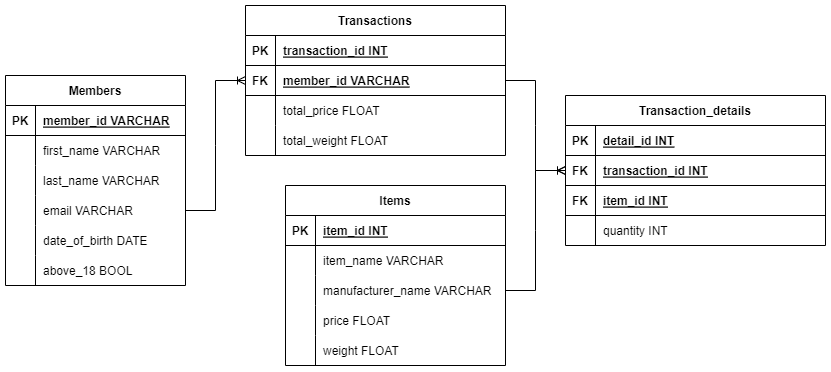

The diagram above was exported from draw.io. Its source (the exported page's mxGraphModel, read from the mxfile embedded in the PNG):
<mxGraphModel dx="1395" dy="663" grid="1" gridSize="10" guides="1" tooltips="1" connect="1" arrows="1" fold="1" page="1" pageScale="1" pageWidth="850" pageHeight="1100" math="0" shadow="0" extFonts="Permanent Marker^https://fonts.googleapis.com/css?family=Permanent+Marker">
  <root>
    <mxCell id="0" />
    <mxCell id="1" parent="0" />
    <mxCell id="C-vyLk0tnHw3VtMMgP7b-23" value="Members" style="shape=table;startSize=30;container=1;collapsible=1;childLayout=tableLayout;fixedRows=1;rowLines=0;fontStyle=1;align=center;resizeLast=1;" parent="1" vertex="1">
      <mxGeometry x="20" y="230" width="180" height="210" as="geometry" />
    </mxCell>
    <mxCell id="C-vyLk0tnHw3VtMMgP7b-24" value="" style="shape=partialRectangle;collapsible=0;dropTarget=0;pointerEvents=0;fillColor=none;points=[[0,0.5],[1,0.5]];portConstraint=eastwest;top=0;left=0;right=0;bottom=1;" parent="C-vyLk0tnHw3VtMMgP7b-23" vertex="1">
      <mxGeometry y="30" width="180" height="30" as="geometry" />
    </mxCell>
    <mxCell id="C-vyLk0tnHw3VtMMgP7b-25" value="PK" style="shape=partialRectangle;overflow=hidden;connectable=0;fillColor=none;top=0;left=0;bottom=0;right=0;fontStyle=1;" parent="C-vyLk0tnHw3VtMMgP7b-24" vertex="1">
      <mxGeometry width="30" height="30" as="geometry">
        <mxRectangle width="30" height="30" as="alternateBounds" />
      </mxGeometry>
    </mxCell>
    <mxCell id="C-vyLk0tnHw3VtMMgP7b-26" value="member_id VARCHAR" style="shape=partialRectangle;overflow=hidden;connectable=0;fillColor=none;top=0;left=0;bottom=0;right=0;align=left;spacingLeft=6;fontStyle=5;" parent="C-vyLk0tnHw3VtMMgP7b-24" vertex="1">
      <mxGeometry x="30" width="150" height="30" as="geometry">
        <mxRectangle width="150" height="30" as="alternateBounds" />
      </mxGeometry>
    </mxCell>
    <mxCell id="C-vyLk0tnHw3VtMMgP7b-27" value="" style="shape=partialRectangle;collapsible=0;dropTarget=0;pointerEvents=0;fillColor=none;points=[[0,0.5],[1,0.5]];portConstraint=eastwest;top=0;left=0;right=0;bottom=0;" parent="C-vyLk0tnHw3VtMMgP7b-23" vertex="1">
      <mxGeometry y="60" width="180" height="30" as="geometry" />
    </mxCell>
    <mxCell id="C-vyLk0tnHw3VtMMgP7b-28" value="" style="shape=partialRectangle;overflow=hidden;connectable=0;fillColor=none;top=0;left=0;bottom=0;right=0;" parent="C-vyLk0tnHw3VtMMgP7b-27" vertex="1">
      <mxGeometry width="30" height="30" as="geometry">
        <mxRectangle width="30" height="30" as="alternateBounds" />
      </mxGeometry>
    </mxCell>
    <mxCell id="C-vyLk0tnHw3VtMMgP7b-29" value="first_name VARCHAR" style="shape=partialRectangle;overflow=hidden;connectable=0;fillColor=none;top=0;left=0;bottom=0;right=0;align=left;spacingLeft=6;" parent="C-vyLk0tnHw3VtMMgP7b-27" vertex="1">
      <mxGeometry x="30" width="150" height="30" as="geometry">
        <mxRectangle width="150" height="30" as="alternateBounds" />
      </mxGeometry>
    </mxCell>
    <mxCell id="VX5DWtkTi2F-06mcNY6T-56" style="shape=partialRectangle;collapsible=0;dropTarget=0;pointerEvents=0;fillColor=none;points=[[0,0.5],[1,0.5]];portConstraint=eastwest;top=0;left=0;right=0;bottom=0;" vertex="1" parent="C-vyLk0tnHw3VtMMgP7b-23">
      <mxGeometry y="90" width="180" height="30" as="geometry" />
    </mxCell>
    <mxCell id="VX5DWtkTi2F-06mcNY6T-57" style="shape=partialRectangle;overflow=hidden;connectable=0;fillColor=none;top=0;left=0;bottom=0;right=0;" vertex="1" parent="VX5DWtkTi2F-06mcNY6T-56">
      <mxGeometry width="30" height="30" as="geometry">
        <mxRectangle width="30" height="30" as="alternateBounds" />
      </mxGeometry>
    </mxCell>
    <mxCell id="VX5DWtkTi2F-06mcNY6T-58" value="last_name VARCHAR" style="shape=partialRectangle;overflow=hidden;connectable=0;fillColor=none;top=0;left=0;bottom=0;right=0;align=left;spacingLeft=6;" vertex="1" parent="VX5DWtkTi2F-06mcNY6T-56">
      <mxGeometry x="30" width="150" height="30" as="geometry">
        <mxRectangle width="150" height="30" as="alternateBounds" />
      </mxGeometry>
    </mxCell>
    <mxCell id="VX5DWtkTi2F-06mcNY6T-53" style="shape=partialRectangle;collapsible=0;dropTarget=0;pointerEvents=0;fillColor=none;points=[[0,0.5],[1,0.5]];portConstraint=eastwest;top=0;left=0;right=0;bottom=0;" vertex="1" parent="C-vyLk0tnHw3VtMMgP7b-23">
      <mxGeometry y="120" width="180" height="30" as="geometry" />
    </mxCell>
    <mxCell id="VX5DWtkTi2F-06mcNY6T-54" style="shape=partialRectangle;overflow=hidden;connectable=0;fillColor=none;top=0;left=0;bottom=0;right=0;" vertex="1" parent="VX5DWtkTi2F-06mcNY6T-53">
      <mxGeometry width="30" height="30" as="geometry">
        <mxRectangle width="30" height="30" as="alternateBounds" />
      </mxGeometry>
    </mxCell>
    <mxCell id="VX5DWtkTi2F-06mcNY6T-55" value="email VARCHAR" style="shape=partialRectangle;overflow=hidden;connectable=0;fillColor=none;top=0;left=0;bottom=0;right=0;align=left;spacingLeft=6;" vertex="1" parent="VX5DWtkTi2F-06mcNY6T-53">
      <mxGeometry x="30" width="150" height="30" as="geometry">
        <mxRectangle width="150" height="30" as="alternateBounds" />
      </mxGeometry>
    </mxCell>
    <mxCell id="VX5DWtkTi2F-06mcNY6T-50" style="shape=partialRectangle;collapsible=0;dropTarget=0;pointerEvents=0;fillColor=none;points=[[0,0.5],[1,0.5]];portConstraint=eastwest;top=0;left=0;right=0;bottom=0;" vertex="1" parent="C-vyLk0tnHw3VtMMgP7b-23">
      <mxGeometry y="150" width="180" height="30" as="geometry" />
    </mxCell>
    <mxCell id="VX5DWtkTi2F-06mcNY6T-51" style="shape=partialRectangle;overflow=hidden;connectable=0;fillColor=none;top=0;left=0;bottom=0;right=0;" vertex="1" parent="VX5DWtkTi2F-06mcNY6T-50">
      <mxGeometry width="30" height="30" as="geometry">
        <mxRectangle width="30" height="30" as="alternateBounds" />
      </mxGeometry>
    </mxCell>
    <mxCell id="VX5DWtkTi2F-06mcNY6T-52" value="date_of_birth DATE" style="shape=partialRectangle;overflow=hidden;connectable=0;fillColor=none;top=0;left=0;bottom=0;right=0;align=left;spacingLeft=6;" vertex="1" parent="VX5DWtkTi2F-06mcNY6T-50">
      <mxGeometry x="30" width="150" height="30" as="geometry">
        <mxRectangle width="150" height="30" as="alternateBounds" />
      </mxGeometry>
    </mxCell>
    <mxCell id="VX5DWtkTi2F-06mcNY6T-47" style="shape=partialRectangle;collapsible=0;dropTarget=0;pointerEvents=0;fillColor=none;points=[[0,0.5],[1,0.5]];portConstraint=eastwest;top=0;left=0;right=0;bottom=0;" vertex="1" parent="C-vyLk0tnHw3VtMMgP7b-23">
      <mxGeometry y="180" width="180" height="30" as="geometry" />
    </mxCell>
    <mxCell id="VX5DWtkTi2F-06mcNY6T-48" style="shape=partialRectangle;overflow=hidden;connectable=0;fillColor=none;top=0;left=0;bottom=0;right=0;" vertex="1" parent="VX5DWtkTi2F-06mcNY6T-47">
      <mxGeometry width="30" height="30" as="geometry">
        <mxRectangle width="30" height="30" as="alternateBounds" />
      </mxGeometry>
    </mxCell>
    <mxCell id="VX5DWtkTi2F-06mcNY6T-49" value="above_18 BOOL" style="shape=partialRectangle;overflow=hidden;connectable=0;fillColor=none;top=0;left=0;bottom=0;right=0;align=left;spacingLeft=6;" vertex="1" parent="VX5DWtkTi2F-06mcNY6T-47">
      <mxGeometry x="30" width="150" height="30" as="geometry">
        <mxRectangle width="150" height="30" as="alternateBounds" />
      </mxGeometry>
    </mxCell>
    <mxCell id="VX5DWtkTi2F-06mcNY6T-59" value="Items" style="shape=table;startSize=30;container=1;collapsible=1;childLayout=tableLayout;fixedRows=1;rowLines=0;fontStyle=1;align=center;resizeLast=1;" vertex="1" parent="1">
      <mxGeometry x="300" y="340" width="220" height="180" as="geometry" />
    </mxCell>
    <mxCell id="VX5DWtkTi2F-06mcNY6T-60" value="" style="shape=partialRectangle;collapsible=0;dropTarget=0;pointerEvents=0;fillColor=none;points=[[0,0.5],[1,0.5]];portConstraint=eastwest;top=0;left=0;right=0;bottom=1;" vertex="1" parent="VX5DWtkTi2F-06mcNY6T-59">
      <mxGeometry y="30" width="220" height="30" as="geometry" />
    </mxCell>
    <mxCell id="VX5DWtkTi2F-06mcNY6T-61" value="PK" style="shape=partialRectangle;overflow=hidden;connectable=0;fillColor=none;top=0;left=0;bottom=0;right=0;fontStyle=1;" vertex="1" parent="VX5DWtkTi2F-06mcNY6T-60">
      <mxGeometry width="30" height="30" as="geometry">
        <mxRectangle width="30" height="30" as="alternateBounds" />
      </mxGeometry>
    </mxCell>
    <mxCell id="VX5DWtkTi2F-06mcNY6T-62" value="item_id INT" style="shape=partialRectangle;overflow=hidden;connectable=0;fillColor=none;top=0;left=0;bottom=0;right=0;align=left;spacingLeft=6;fontStyle=5;" vertex="1" parent="VX5DWtkTi2F-06mcNY6T-60">
      <mxGeometry x="30" width="190" height="30" as="geometry">
        <mxRectangle width="190" height="30" as="alternateBounds" />
      </mxGeometry>
    </mxCell>
    <mxCell id="VX5DWtkTi2F-06mcNY6T-63" value="" style="shape=partialRectangle;collapsible=0;dropTarget=0;pointerEvents=0;fillColor=none;points=[[0,0.5],[1,0.5]];portConstraint=eastwest;top=0;left=0;right=0;bottom=0;" vertex="1" parent="VX5DWtkTi2F-06mcNY6T-59">
      <mxGeometry y="60" width="220" height="30" as="geometry" />
    </mxCell>
    <mxCell id="VX5DWtkTi2F-06mcNY6T-64" value="" style="shape=partialRectangle;overflow=hidden;connectable=0;fillColor=none;top=0;left=0;bottom=0;right=0;" vertex="1" parent="VX5DWtkTi2F-06mcNY6T-63">
      <mxGeometry width="30" height="30" as="geometry">
        <mxRectangle width="30" height="30" as="alternateBounds" />
      </mxGeometry>
    </mxCell>
    <mxCell id="VX5DWtkTi2F-06mcNY6T-65" value="item_name VARCHAR" style="shape=partialRectangle;overflow=hidden;connectable=0;fillColor=none;top=0;left=0;bottom=0;right=0;align=left;spacingLeft=6;" vertex="1" parent="VX5DWtkTi2F-06mcNY6T-63">
      <mxGeometry x="30" width="190" height="30" as="geometry">
        <mxRectangle width="190" height="30" as="alternateBounds" />
      </mxGeometry>
    </mxCell>
    <mxCell id="VX5DWtkTi2F-06mcNY6T-66" style="shape=partialRectangle;collapsible=0;dropTarget=0;pointerEvents=0;fillColor=none;points=[[0,0.5],[1,0.5]];portConstraint=eastwest;top=0;left=0;right=0;bottom=0;" vertex="1" parent="VX5DWtkTi2F-06mcNY6T-59">
      <mxGeometry y="90" width="220" height="30" as="geometry" />
    </mxCell>
    <mxCell id="VX5DWtkTi2F-06mcNY6T-67" style="shape=partialRectangle;overflow=hidden;connectable=0;fillColor=none;top=0;left=0;bottom=0;right=0;" vertex="1" parent="VX5DWtkTi2F-06mcNY6T-66">
      <mxGeometry width="30" height="30" as="geometry">
        <mxRectangle width="30" height="30" as="alternateBounds" />
      </mxGeometry>
    </mxCell>
    <mxCell id="VX5DWtkTi2F-06mcNY6T-68" value="manufacturer_name VARCHAR" style="shape=partialRectangle;overflow=hidden;connectable=0;fillColor=none;top=0;left=0;bottom=0;right=0;align=left;spacingLeft=6;" vertex="1" parent="VX5DWtkTi2F-06mcNY6T-66">
      <mxGeometry x="30" width="190" height="30" as="geometry">
        <mxRectangle width="190" height="30" as="alternateBounds" />
      </mxGeometry>
    </mxCell>
    <mxCell id="VX5DWtkTi2F-06mcNY6T-69" style="shape=partialRectangle;collapsible=0;dropTarget=0;pointerEvents=0;fillColor=none;points=[[0,0.5],[1,0.5]];portConstraint=eastwest;top=0;left=0;right=0;bottom=0;" vertex="1" parent="VX5DWtkTi2F-06mcNY6T-59">
      <mxGeometry y="120" width="220" height="30" as="geometry" />
    </mxCell>
    <mxCell id="VX5DWtkTi2F-06mcNY6T-70" style="shape=partialRectangle;overflow=hidden;connectable=0;fillColor=none;top=0;left=0;bottom=0;right=0;" vertex="1" parent="VX5DWtkTi2F-06mcNY6T-69">
      <mxGeometry width="30" height="30" as="geometry">
        <mxRectangle width="30" height="30" as="alternateBounds" />
      </mxGeometry>
    </mxCell>
    <mxCell id="VX5DWtkTi2F-06mcNY6T-71" value="price FLOAT" style="shape=partialRectangle;overflow=hidden;connectable=0;fillColor=none;top=0;left=0;bottom=0;right=0;align=left;spacingLeft=6;" vertex="1" parent="VX5DWtkTi2F-06mcNY6T-69">
      <mxGeometry x="30" width="190" height="30" as="geometry">
        <mxRectangle width="190" height="30" as="alternateBounds" />
      </mxGeometry>
    </mxCell>
    <mxCell id="VX5DWtkTi2F-06mcNY6T-72" style="shape=partialRectangle;collapsible=0;dropTarget=0;pointerEvents=0;fillColor=none;points=[[0,0.5],[1,0.5]];portConstraint=eastwest;top=0;left=0;right=0;bottom=0;" vertex="1" parent="VX5DWtkTi2F-06mcNY6T-59">
      <mxGeometry y="150" width="220" height="30" as="geometry" />
    </mxCell>
    <mxCell id="VX5DWtkTi2F-06mcNY6T-73" style="shape=partialRectangle;overflow=hidden;connectable=0;fillColor=none;top=0;left=0;bottom=0;right=0;" vertex="1" parent="VX5DWtkTi2F-06mcNY6T-72">
      <mxGeometry width="30" height="30" as="geometry">
        <mxRectangle width="30" height="30" as="alternateBounds" />
      </mxGeometry>
    </mxCell>
    <mxCell id="VX5DWtkTi2F-06mcNY6T-74" value="weight FLOAT" style="shape=partialRectangle;overflow=hidden;connectable=0;fillColor=none;top=0;left=0;bottom=0;right=0;align=left;spacingLeft=6;" vertex="1" parent="VX5DWtkTi2F-06mcNY6T-72">
      <mxGeometry x="30" width="190" height="30" as="geometry">
        <mxRectangle width="190" height="30" as="alternateBounds" />
      </mxGeometry>
    </mxCell>
    <mxCell id="VX5DWtkTi2F-06mcNY6T-78" value="Transactions" style="shape=table;startSize=30;container=1;collapsible=1;childLayout=tableLayout;fixedRows=1;rowLines=0;fontStyle=1;align=center;resizeLast=1;" vertex="1" parent="1">
      <mxGeometry x="260" y="160" width="260" height="150" as="geometry" />
    </mxCell>
    <mxCell id="VX5DWtkTi2F-06mcNY6T-79" value="" style="shape=partialRectangle;collapsible=0;dropTarget=0;pointerEvents=0;fillColor=none;points=[[0,0.5],[1,0.5]];portConstraint=eastwest;top=0;left=0;right=0;bottom=1;" vertex="1" parent="VX5DWtkTi2F-06mcNY6T-78">
      <mxGeometry y="30" width="260" height="30" as="geometry" />
    </mxCell>
    <mxCell id="VX5DWtkTi2F-06mcNY6T-80" value="PK" style="shape=partialRectangle;overflow=hidden;connectable=0;fillColor=none;top=0;left=0;bottom=0;right=0;fontStyle=1;" vertex="1" parent="VX5DWtkTi2F-06mcNY6T-79">
      <mxGeometry width="30" height="30" as="geometry">
        <mxRectangle width="30" height="30" as="alternateBounds" />
      </mxGeometry>
    </mxCell>
    <mxCell id="VX5DWtkTi2F-06mcNY6T-81" value="transaction_id INT" style="shape=partialRectangle;overflow=hidden;connectable=0;fillColor=none;top=0;left=0;bottom=0;right=0;align=left;spacingLeft=6;fontStyle=5;" vertex="1" parent="VX5DWtkTi2F-06mcNY6T-79">
      <mxGeometry x="30" width="230" height="30" as="geometry">
        <mxRectangle width="230" height="30" as="alternateBounds" />
      </mxGeometry>
    </mxCell>
    <mxCell id="VX5DWtkTi2F-06mcNY6T-97" style="shape=partialRectangle;collapsible=0;dropTarget=0;pointerEvents=0;fillColor=none;points=[[0,0.5],[1,0.5]];portConstraint=eastwest;top=0;left=0;right=0;bottom=1;" vertex="1" parent="VX5DWtkTi2F-06mcNY6T-78">
      <mxGeometry y="60" width="260" height="30" as="geometry" />
    </mxCell>
    <mxCell id="VX5DWtkTi2F-06mcNY6T-98" value="FK" style="shape=partialRectangle;overflow=hidden;connectable=0;fillColor=none;top=0;left=0;bottom=0;right=0;fontStyle=1;" vertex="1" parent="VX5DWtkTi2F-06mcNY6T-97">
      <mxGeometry width="30" height="30" as="geometry">
        <mxRectangle width="30" height="30" as="alternateBounds" />
      </mxGeometry>
    </mxCell>
    <mxCell id="VX5DWtkTi2F-06mcNY6T-99" value="member_id VARCHAR" style="shape=partialRectangle;overflow=hidden;connectable=0;fillColor=none;top=0;left=0;bottom=0;right=0;align=left;spacingLeft=6;fontStyle=5;" vertex="1" parent="VX5DWtkTi2F-06mcNY6T-97">
      <mxGeometry x="30" width="230" height="30" as="geometry">
        <mxRectangle width="230" height="30" as="alternateBounds" />
      </mxGeometry>
    </mxCell>
    <mxCell id="VX5DWtkTi2F-06mcNY6T-82" value="" style="shape=partialRectangle;collapsible=0;dropTarget=0;pointerEvents=0;fillColor=none;points=[[0,0.5],[1,0.5]];portConstraint=eastwest;top=0;left=0;right=0;bottom=0;" vertex="1" parent="VX5DWtkTi2F-06mcNY6T-78">
      <mxGeometry y="90" width="260" height="30" as="geometry" />
    </mxCell>
    <mxCell id="VX5DWtkTi2F-06mcNY6T-83" value="" style="shape=partialRectangle;overflow=hidden;connectable=0;fillColor=none;top=0;left=0;bottom=0;right=0;" vertex="1" parent="VX5DWtkTi2F-06mcNY6T-82">
      <mxGeometry width="30" height="30" as="geometry">
        <mxRectangle width="30" height="30" as="alternateBounds" />
      </mxGeometry>
    </mxCell>
    <mxCell id="VX5DWtkTi2F-06mcNY6T-84" value="total_price FLOAT" style="shape=partialRectangle;overflow=hidden;connectable=0;fillColor=none;top=0;left=0;bottom=0;right=0;align=left;spacingLeft=6;" vertex="1" parent="VX5DWtkTi2F-06mcNY6T-82">
      <mxGeometry x="30" width="230" height="30" as="geometry">
        <mxRectangle width="230" height="30" as="alternateBounds" />
      </mxGeometry>
    </mxCell>
    <mxCell id="VX5DWtkTi2F-06mcNY6T-85" style="shape=partialRectangle;collapsible=0;dropTarget=0;pointerEvents=0;fillColor=none;points=[[0,0.5],[1,0.5]];portConstraint=eastwest;top=0;left=0;right=0;bottom=0;" vertex="1" parent="VX5DWtkTi2F-06mcNY6T-78">
      <mxGeometry y="120" width="260" height="30" as="geometry" />
    </mxCell>
    <mxCell id="VX5DWtkTi2F-06mcNY6T-86" style="shape=partialRectangle;overflow=hidden;connectable=0;fillColor=none;top=0;left=0;bottom=0;right=0;" vertex="1" parent="VX5DWtkTi2F-06mcNY6T-85">
      <mxGeometry width="30" height="30" as="geometry">
        <mxRectangle width="30" height="30" as="alternateBounds" />
      </mxGeometry>
    </mxCell>
    <mxCell id="VX5DWtkTi2F-06mcNY6T-87" value="total_weight FLOAT" style="shape=partialRectangle;overflow=hidden;connectable=0;fillColor=none;top=0;left=0;bottom=0;right=0;align=left;spacingLeft=6;" vertex="1" parent="VX5DWtkTi2F-06mcNY6T-85">
      <mxGeometry x="30" width="230" height="30" as="geometry">
        <mxRectangle width="230" height="30" as="alternateBounds" />
      </mxGeometry>
    </mxCell>
    <mxCell id="VX5DWtkTi2F-06mcNY6T-100" value="Transaction_details" style="shape=table;startSize=30;container=1;collapsible=1;childLayout=tableLayout;fixedRows=1;rowLines=0;fontStyle=1;align=center;resizeLast=1;" vertex="1" parent="1">
      <mxGeometry x="580" y="250" width="260" height="150" as="geometry" />
    </mxCell>
    <mxCell id="VX5DWtkTi2F-06mcNY6T-101" value="" style="shape=partialRectangle;collapsible=0;dropTarget=0;pointerEvents=0;fillColor=none;points=[[0,0.5],[1,0.5]];portConstraint=eastwest;top=0;left=0;right=0;bottom=1;" vertex="1" parent="VX5DWtkTi2F-06mcNY6T-100">
      <mxGeometry y="30" width="260" height="30" as="geometry" />
    </mxCell>
    <mxCell id="VX5DWtkTi2F-06mcNY6T-102" value="PK" style="shape=partialRectangle;overflow=hidden;connectable=0;fillColor=none;top=0;left=0;bottom=0;right=0;fontStyle=1;" vertex="1" parent="VX5DWtkTi2F-06mcNY6T-101">
      <mxGeometry width="30" height="30" as="geometry">
        <mxRectangle width="30" height="30" as="alternateBounds" />
      </mxGeometry>
    </mxCell>
    <mxCell id="VX5DWtkTi2F-06mcNY6T-103" value="detail_id INT" style="shape=partialRectangle;overflow=hidden;connectable=0;fillColor=none;top=0;left=0;bottom=0;right=0;align=left;spacingLeft=6;fontStyle=5;" vertex="1" parent="VX5DWtkTi2F-06mcNY6T-101">
      <mxGeometry x="30" width="230" height="30" as="geometry">
        <mxRectangle width="230" height="30" as="alternateBounds" />
      </mxGeometry>
    </mxCell>
    <mxCell id="VX5DWtkTi2F-06mcNY6T-104" style="shape=partialRectangle;collapsible=0;dropTarget=0;pointerEvents=0;fillColor=none;points=[[0,0.5],[1,0.5]];portConstraint=eastwest;top=0;left=0;right=0;bottom=1;" vertex="1" parent="VX5DWtkTi2F-06mcNY6T-100">
      <mxGeometry y="60" width="260" height="30" as="geometry" />
    </mxCell>
    <mxCell id="VX5DWtkTi2F-06mcNY6T-105" value="FK" style="shape=partialRectangle;overflow=hidden;connectable=0;fillColor=none;top=0;left=0;bottom=0;right=0;fontStyle=1;" vertex="1" parent="VX5DWtkTi2F-06mcNY6T-104">
      <mxGeometry width="30" height="30" as="geometry">
        <mxRectangle width="30" height="30" as="alternateBounds" />
      </mxGeometry>
    </mxCell>
    <mxCell id="VX5DWtkTi2F-06mcNY6T-106" value="transaction_id INT" style="shape=partialRectangle;overflow=hidden;connectable=0;fillColor=none;top=0;left=0;bottom=0;right=0;align=left;spacingLeft=6;fontStyle=5;" vertex="1" parent="VX5DWtkTi2F-06mcNY6T-104">
      <mxGeometry x="30" width="230" height="30" as="geometry">
        <mxRectangle width="230" height="30" as="alternateBounds" />
      </mxGeometry>
    </mxCell>
    <mxCell id="VX5DWtkTi2F-06mcNY6T-114" style="shape=partialRectangle;collapsible=0;dropTarget=0;pointerEvents=0;fillColor=none;points=[[0,0.5],[1,0.5]];portConstraint=eastwest;top=0;left=0;right=0;bottom=1;" vertex="1" parent="VX5DWtkTi2F-06mcNY6T-100">
      <mxGeometry y="90" width="260" height="30" as="geometry" />
    </mxCell>
    <mxCell id="VX5DWtkTi2F-06mcNY6T-115" value="FK" style="shape=partialRectangle;overflow=hidden;connectable=0;fillColor=none;top=0;left=0;bottom=0;right=0;fontStyle=1;" vertex="1" parent="VX5DWtkTi2F-06mcNY6T-114">
      <mxGeometry width="30" height="30" as="geometry">
        <mxRectangle width="30" height="30" as="alternateBounds" />
      </mxGeometry>
    </mxCell>
    <mxCell id="VX5DWtkTi2F-06mcNY6T-116" value="item_id INT" style="shape=partialRectangle;overflow=hidden;connectable=0;fillColor=none;top=0;left=0;bottom=0;right=0;align=left;spacingLeft=6;fontStyle=5;" vertex="1" parent="VX5DWtkTi2F-06mcNY6T-114">
      <mxGeometry x="30" width="230" height="30" as="geometry">
        <mxRectangle width="230" height="30" as="alternateBounds" />
      </mxGeometry>
    </mxCell>
    <mxCell id="VX5DWtkTi2F-06mcNY6T-107" value="" style="shape=partialRectangle;collapsible=0;dropTarget=0;pointerEvents=0;fillColor=none;points=[[0,0.5],[1,0.5]];portConstraint=eastwest;top=0;left=0;right=0;bottom=0;" vertex="1" parent="VX5DWtkTi2F-06mcNY6T-100">
      <mxGeometry y="120" width="260" height="30" as="geometry" />
    </mxCell>
    <mxCell id="VX5DWtkTi2F-06mcNY6T-108" value="" style="shape=partialRectangle;overflow=hidden;connectable=0;fillColor=none;top=0;left=0;bottom=0;right=0;" vertex="1" parent="VX5DWtkTi2F-06mcNY6T-107">
      <mxGeometry width="30" height="30" as="geometry">
        <mxRectangle width="30" height="30" as="alternateBounds" />
      </mxGeometry>
    </mxCell>
    <mxCell id="VX5DWtkTi2F-06mcNY6T-109" value="quantity INT" style="shape=partialRectangle;overflow=hidden;connectable=0;fillColor=none;top=0;left=0;bottom=0;right=0;align=left;spacingLeft=6;" vertex="1" parent="VX5DWtkTi2F-06mcNY6T-107">
      <mxGeometry x="30" width="230" height="30" as="geometry">
        <mxRectangle width="230" height="30" as="alternateBounds" />
      </mxGeometry>
    </mxCell>
    <mxCell id="VX5DWtkTi2F-06mcNY6T-118" value="" style="edgeStyle=entityRelationEdgeStyle;fontSize=12;html=1;endArrow=ERoneToMany;rounded=0;entryX=0;entryY=0.5;entryDx=0;entryDy=0;exitX=1;exitY=0.5;exitDx=0;exitDy=0;" edge="1" parent="1" source="VX5DWtkTi2F-06mcNY6T-53" target="VX5DWtkTi2F-06mcNY6T-97">
      <mxGeometry width="100" height="100" relative="1" as="geometry">
        <mxPoint x="100" y="340" as="sourcePoint" />
        <mxPoint x="300" y="290" as="targetPoint" />
      </mxGeometry>
    </mxCell>
    <mxCell id="VX5DWtkTi2F-06mcNY6T-119" value="" style="edgeStyle=entityRelationEdgeStyle;fontSize=12;html=1;endArrow=ERoneToMany;rounded=0;entryX=0;entryY=0.5;entryDx=0;entryDy=0;exitX=1;exitY=0.5;exitDx=0;exitDy=0;" edge="1" parent="1" source="VX5DWtkTi2F-06mcNY6T-97" target="VX5DWtkTi2F-06mcNY6T-104">
      <mxGeometry width="100" height="100" relative="1" as="geometry">
        <mxPoint x="720" y="150" as="sourcePoint" />
        <mxPoint x="780" y="150" as="targetPoint" />
      </mxGeometry>
    </mxCell>
    <mxCell id="VX5DWtkTi2F-06mcNY6T-121" value="" style="edgeStyle=entityRelationEdgeStyle;fontSize=12;html=1;endArrow=ERoneToMany;rounded=0;exitX=1;exitY=0.5;exitDx=0;exitDy=0;" edge="1" parent="1" source="VX5DWtkTi2F-06mcNY6T-66" target="VX5DWtkTi2F-06mcNY6T-104">
      <mxGeometry width="100" height="100" relative="1" as="geometry">
        <mxPoint x="530" y="245" as="sourcePoint" />
        <mxPoint x="790" y="160" as="targetPoint" />
      </mxGeometry>
    </mxCell>
  </root>
</mxGraphModel>